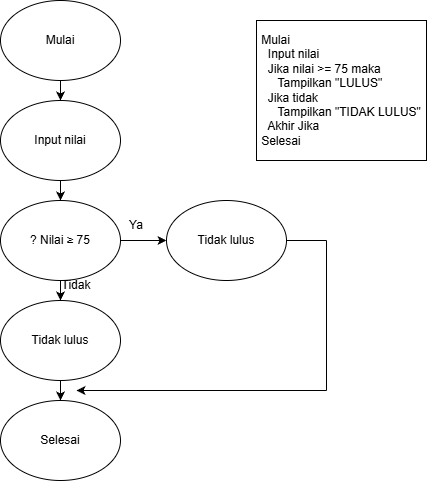

The diagram above was exported from draw.io. Its source (the exported page's mxGraphModel, read from the mxfile embedded in the PNG):
<mxGraphModel dx="868" dy="468" grid="1" gridSize="10" guides="1" tooltips="1" connect="1" arrows="1" fold="1" page="1" pageScale="1" pageWidth="827" pageHeight="1169" math="0" shadow="0">
  <root>
    <mxCell id="0" />
    <mxCell id="1" parent="0" />
    <mxCell id="W4fs0L8iyzmoJtdSisGB-1" parent="1" style="ellipse;whiteSpace=wrap;html=1;" value="Mulai" vertex="1">
      <mxGeometry height="80" width="120" x="354" as="geometry" />
    </mxCell>
    <mxCell id="W4fs0L8iyzmoJtdSisGB-2" edge="1" parent="1" source="W4fs0L8iyzmoJtdSisGB-1" style="endArrow=classic;html=1;rounded=0;exitX=0.5;exitY=1;exitDx=0;exitDy=0;" value="">
      <mxGeometry height="50" relative="1" width="50" as="geometry">
        <mxPoint x="390" y="220" as="sourcePoint" />
        <mxPoint x="414" y="100" as="targetPoint" />
      </mxGeometry>
    </mxCell>
    <mxCell id="W4fs0L8iyzmoJtdSisGB-3" parent="1" style="ellipse;whiteSpace=wrap;html=1;" value="Input nilai" vertex="1">
      <mxGeometry height="80" width="120" x="354" y="100" as="geometry" />
    </mxCell>
    <mxCell id="W4fs0L8iyzmoJtdSisGB-5" edge="1" parent="1" source="W4fs0L8iyzmoJtdSisGB-3" style="endArrow=classic;html=1;rounded=0;exitX=0.5;exitY=1;exitDx=0;exitDy=0;" value="">
      <mxGeometry height="50" relative="1" width="50" as="geometry">
        <mxPoint x="390" y="320" as="sourcePoint" />
        <mxPoint x="414" y="200" as="targetPoint" />
      </mxGeometry>
    </mxCell>
    <mxCell id="W4fs0L8iyzmoJtdSisGB-6" parent="1" style="ellipse;whiteSpace=wrap;html=1;" value="? Nilai ≥ 75" vertex="1">
      <mxGeometry height="80" width="120" x="354" y="200" as="geometry" />
    </mxCell>
    <mxCell id="W4fs0L8iyzmoJtdSisGB-8" edge="1" parent="1" source="W4fs0L8iyzmoJtdSisGB-6" style="endArrow=classic;html=1;rounded=0;exitX=0.5;exitY=1;exitDx=0;exitDy=0;" value="">
      <mxGeometry height="50" relative="1" width="50" as="geometry">
        <mxPoint x="390" y="320" as="sourcePoint" />
        <mxPoint x="414" y="300" as="targetPoint" />
      </mxGeometry>
    </mxCell>
    <mxCell id="W4fs0L8iyzmoJtdSisGB-11" parent="1" style="ellipse;whiteSpace=wrap;html=1;" value="Tidak lulus" vertex="1">
      <mxGeometry height="80" width="120" x="354" y="300" as="geometry" />
    </mxCell>
    <mxCell id="W4fs0L8iyzmoJtdSisGB-12" edge="1" parent="1" source="W4fs0L8iyzmoJtdSisGB-11" style="endArrow=classic;html=1;rounded=0;exitX=0.5;exitY=1;exitDx=0;exitDy=0;" value="">
      <mxGeometry height="50" relative="1" width="50" as="geometry">
        <mxPoint x="390" y="320" as="sourcePoint" />
        <mxPoint x="414" y="400" as="targetPoint" />
      </mxGeometry>
    </mxCell>
    <mxCell id="W4fs0L8iyzmoJtdSisGB-13" parent="1" style="ellipse;whiteSpace=wrap;html=1;" value="Selesai" vertex="1">
      <mxGeometry height="80" width="120" x="354" y="400" as="geometry" />
    </mxCell>
    <mxCell id="W4fs0L8iyzmoJtdSisGB-18" parent="1" style="rounded=0;whiteSpace=wrap;html=1;" value="&lt;div style=&quot;text-align: left;&quot;&gt;&lt;div&gt;Mulai&lt;/div&gt;&lt;div&gt;&amp;nbsp; Input nilai&lt;/div&gt;&lt;div&gt;&amp;nbsp; Jika nilai &amp;gt;= 75 maka&lt;/div&gt;&lt;div&gt;&amp;nbsp; &amp;nbsp; &amp;nbsp;Tampilkan &quot;LULUS&quot;&lt;/div&gt;&lt;div&gt;&amp;nbsp; Jika tidak&lt;/div&gt;&lt;div&gt;&amp;nbsp; &amp;nbsp; &amp;nbsp;Tampilkan &quot;TIDAK LULUS&quot;&lt;/div&gt;&lt;div&gt;&amp;nbsp; Akhir Jika&lt;/div&gt;&lt;div&gt;Selesai&lt;/div&gt;&lt;/div&gt;" vertex="1">
      <mxGeometry height="140" width="170" x="610" y="20" as="geometry" />
    </mxCell>
    <mxCell id="W4fs0L8iyzmoJtdSisGB-19" parent="1" style="text;html=1;whiteSpace=wrap;strokeColor=none;fillColor=none;align=center;verticalAlign=middle;rounded=0;" value="Tidak" vertex="1">
      <mxGeometry height="30" width="60" x="400" y="270" as="geometry" />
    </mxCell>
    <mxCell id="W4fs0L8iyzmoJtdSisGB-20" edge="1" parent="1" source="W4fs0L8iyzmoJtdSisGB-6" style="endArrow=classic;html=1;rounded=0;exitX=1;exitY=0.5;exitDx=0;exitDy=0;" value="">
      <mxGeometry height="50" relative="1" width="50" as="geometry">
        <mxPoint x="460" y="280" as="sourcePoint" />
        <mxPoint x="520" y="240" as="targetPoint" />
      </mxGeometry>
    </mxCell>
    <mxCell id="W4fs0L8iyzmoJtdSisGB-22" parent="1" style="text;html=1;whiteSpace=wrap;strokeColor=none;fillColor=none;align=center;verticalAlign=middle;rounded=0;" value="Ya" vertex="1">
      <mxGeometry height="30" width="60" x="460" y="210" as="geometry" />
    </mxCell>
    <mxCell id="W4fs0L8iyzmoJtdSisGB-24" parent="1" style="ellipse;whiteSpace=wrap;html=1;" value="Tidak lulus" vertex="1">
      <mxGeometry height="80" width="120" x="520" y="200" as="geometry" />
    </mxCell>
    <mxCell id="W4fs0L8iyzmoJtdSisGB-25" edge="1" parent="1" source="W4fs0L8iyzmoJtdSisGB-24" style="endArrow=none;html=1;rounded=0;exitX=1;exitY=0.5;exitDx=0;exitDy=0;" value="">
      <mxGeometry height="50" relative="1" width="50" as="geometry">
        <mxPoint x="460" y="280" as="sourcePoint" />
        <mxPoint x="680" y="240" as="targetPoint" />
      </mxGeometry>
    </mxCell>
    <mxCell id="W4fs0L8iyzmoJtdSisGB-27" edge="1" parent="1" style="endArrow=none;html=1;rounded=0;" value="">
      <mxGeometry height="50" relative="1" width="50" as="geometry">
        <mxPoint x="680" y="240" as="sourcePoint" />
        <mxPoint x="680" y="390" as="targetPoint" />
      </mxGeometry>
    </mxCell>
    <mxCell id="W4fs0L8iyzmoJtdSisGB-28" edge="1" parent="1" style="endArrow=classic;html=1;rounded=0;" value="">
      <mxGeometry height="50" relative="1" width="50" as="geometry">
        <mxPoint x="680" y="390" as="sourcePoint" />
        <mxPoint x="430" y="390" as="targetPoint" />
      </mxGeometry>
    </mxCell>
  </root>
</mxGraphModel>